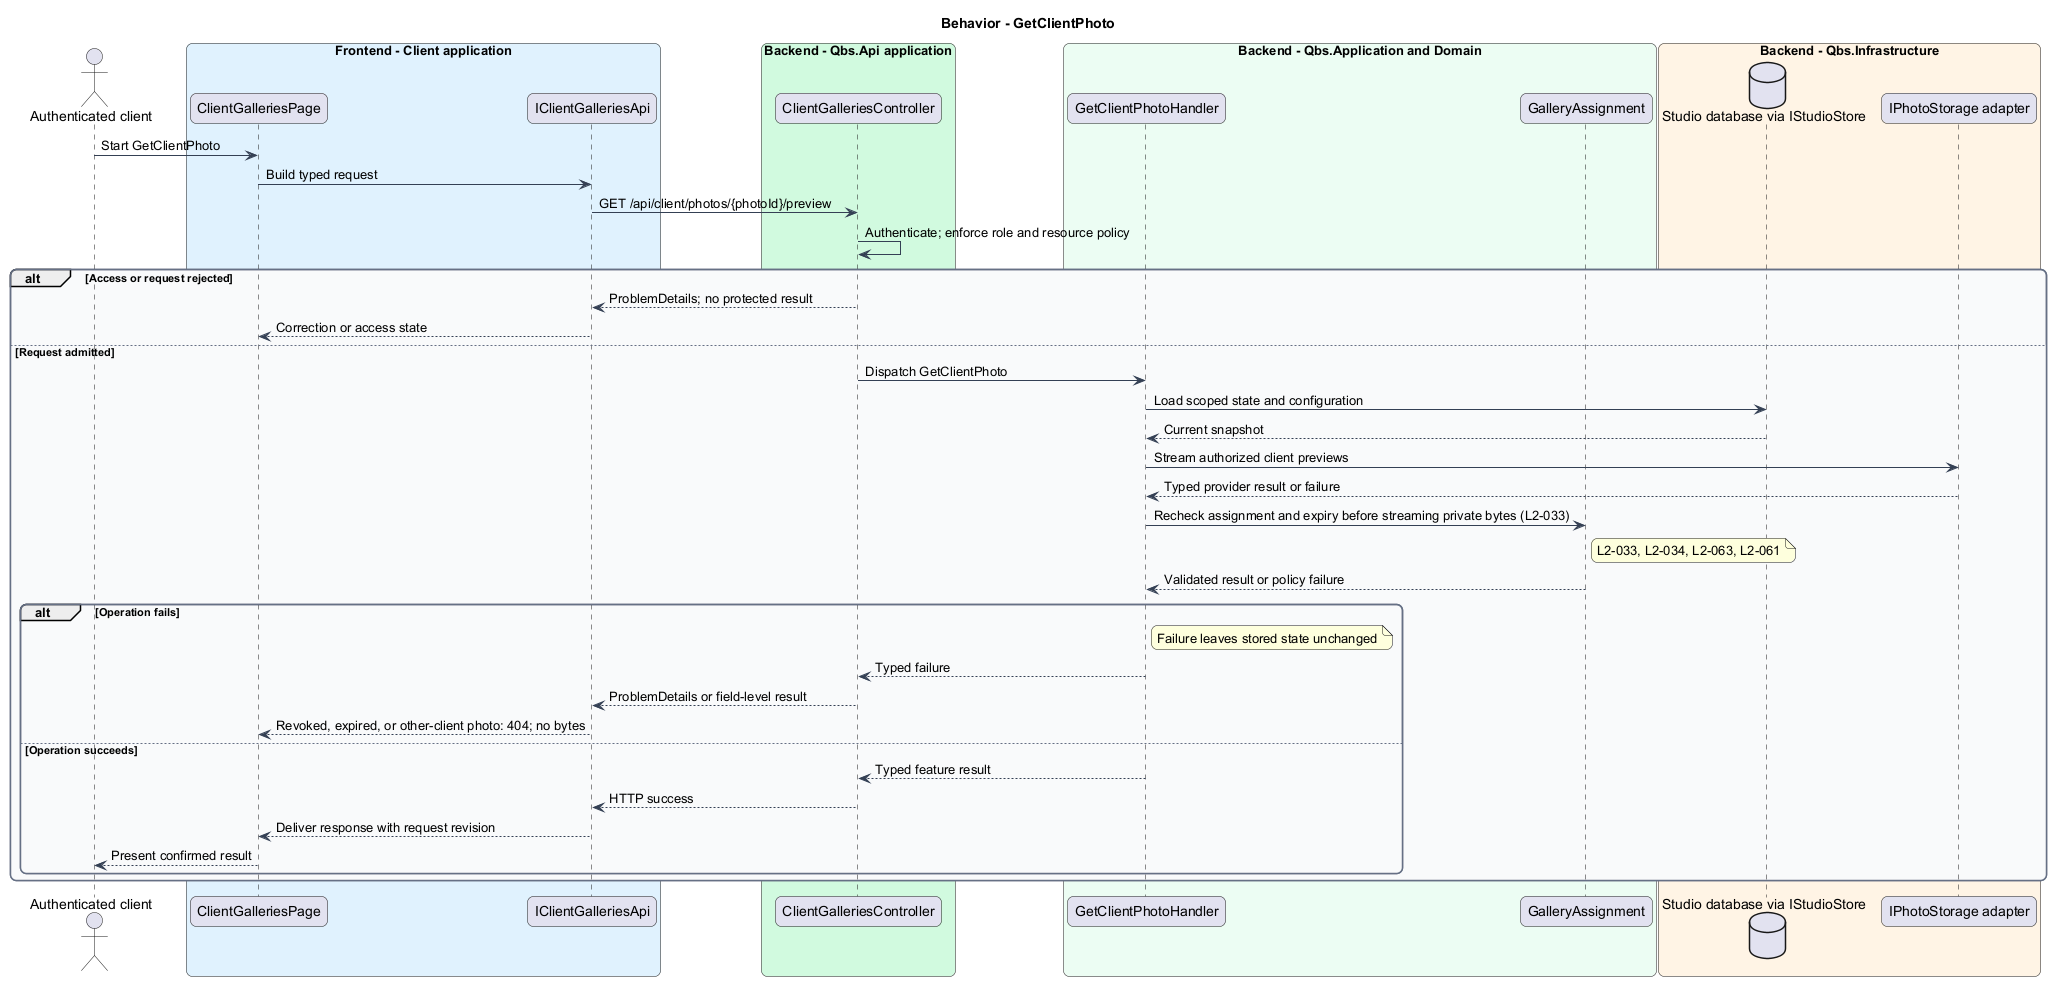

The diagram above was rendered by PlantUML. Its source (embedded in the PNG):
@startuml
skinparam backgroundColor #FFFFFF
skinparam shadowing false
skinparam roundcorner 12
skinparam defaultFontName Arial
skinparam ArrowColor #344054
skinparam rectangle {
  BorderColor #344054
  FontColor #101828
}
skinparam package {
  BorderColor #667085
  FontColor #101828
  BackgroundColor #F9FAFB
}
title Behavior - GetClientPhoto
actor "Authenticated client" as actor
box "Frontend - Client application" #E0F2FE
 participant "ClientGalleriesPage" as page
 participant "IClientGalleriesApi" as client
end box
box "Backend - Qbs.Api application" #D1FADF
 participant "ClientGalleriesController" as controller
end box
box "Backend - Qbs.Application and Domain" #ECFDF3
 participant "GetClientPhotoHandler" as handler
 participant "GalleryAssignment" as entity
end box
box "Backend - Qbs.Infrastructure" #FFF4E5
 database "Studio database via IStudioStore" as db
 participant "IPhotoStorage adapter" as ext
end box
actor -> page : Start GetClientPhoto
page -> client : Build typed request
client -> controller : GET /api/client/photos/{photoId}/preview
controller -> controller : Authenticate; enforce role and resource policy
alt Access or request rejected
controller --> client : ProblemDetails; no protected result
client --> page : Correction or access state
else Request admitted
controller -> handler : Dispatch GetClientPhoto
handler -> db : Load scoped state and configuration
db --> handler : Current snapshot
handler -> ext : Stream authorized client previews
ext --> handler : Typed provider result or failure
handler -> entity : Recheck assignment and expiry before streaming private bytes (L2-033)
note right of entity
L2-033, L2-034, L2-063, L2-061
end note
entity --> handler : Validated result or policy failure
alt Operation fails
note right of handler : Failure leaves stored state unchanged
handler --> controller : Typed failure
controller --> client : ProblemDetails or field-level result
client --> page : Revoked, expired, or other-client photo: 404; no bytes
else Operation succeeds
handler --> controller : Typed feature result
controller --> client : HTTP success
client --> page : Deliver response with request revision
page --> actor : Present confirmed result
end
end
@enduml